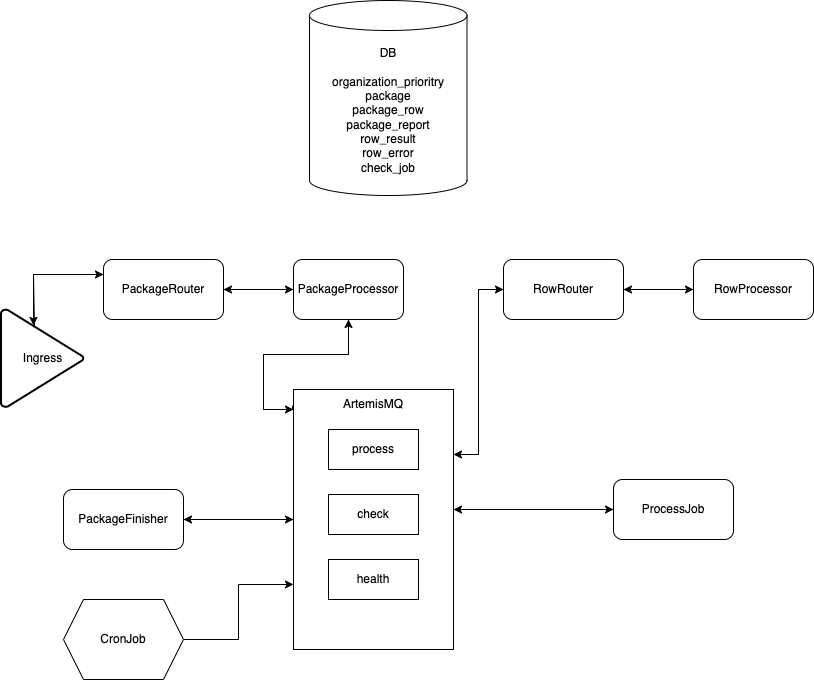

The diagram above was exported from draw.io. Its source (the exported page's mxGraphModel, read from the mxfile embedded in the PNG):
<mxGraphModel dx="1194" dy="690" grid="1" gridSize="10" guides="1" tooltips="1" connect="1" arrows="1" fold="1" page="1" pageScale="1" pageWidth="827" pageHeight="1169" math="0" shadow="0">
  <root>
    <mxCell id="0" />
    <mxCell id="1" parent="0" />
    <mxCell id="q6ugJpAYgZpibHcIygeE-1" style="edgeStyle=orthogonalEdgeStyle;rounded=0;orthogonalLoop=1;jettySize=auto;html=1;entryX=0;entryY=0.5;entryDx=0;entryDy=0;" edge="1" parent="1" source="q6ugJpAYgZpibHcIygeE-2" target="q6ugJpAYgZpibHcIygeE-6">
      <mxGeometry relative="1" as="geometry" />
    </mxCell>
    <mxCell id="q6ugJpAYgZpibHcIygeE-2" value="PackageFinisher" style="rounded=1;whiteSpace=wrap;html=1;" vertex="1" parent="1">
      <mxGeometry x="90" y="1300" width="120" height="60" as="geometry" />
    </mxCell>
    <mxCell id="q6ugJpAYgZpibHcIygeE-27" style="edgeStyle=orthogonalEdgeStyle;rounded=0;orthogonalLoop=1;jettySize=auto;html=1;" edge="1" parent="1" source="q6ugJpAYgZpibHcIygeE-4">
      <mxGeometry relative="1" as="geometry">
        <mxPoint x="250" y="1100" as="targetPoint" />
      </mxGeometry>
    </mxCell>
    <mxCell id="q6ugJpAYgZpibHcIygeE-29" style="edgeStyle=orthogonalEdgeStyle;rounded=0;orthogonalLoop=1;jettySize=auto;html=1;" edge="1" parent="1" source="q6ugJpAYgZpibHcIygeE-4" target="q6ugJpAYgZpibHcIygeE-6">
      <mxGeometry relative="1" as="geometry">
        <Array as="points">
          <mxPoint x="375" y="1165" />
          <mxPoint x="290" y="1165" />
          <mxPoint x="290" y="1220" />
        </Array>
      </mxGeometry>
    </mxCell>
    <mxCell id="q6ugJpAYgZpibHcIygeE-4" value="PackageProcessor" style="rounded=1;whiteSpace=wrap;html=1;" vertex="1" parent="1">
      <mxGeometry x="320" y="1070" width="110" height="60" as="geometry" />
    </mxCell>
    <mxCell id="q6ugJpAYgZpibHcIygeE-39" style="edgeStyle=orthogonalEdgeStyle;rounded=0;orthogonalLoop=1;jettySize=auto;html=1;" edge="1" parent="1" source="q6ugJpAYgZpibHcIygeE-5">
      <mxGeometry relative="1" as="geometry">
        <mxPoint x="480" y="1320" as="targetPoint" />
      </mxGeometry>
    </mxCell>
    <mxCell id="q6ugJpAYgZpibHcIygeE-5" value="ProcessJob" style="rounded=1;whiteSpace=wrap;html=1;" vertex="1" parent="1">
      <mxGeometry x="640" y="1290" width="120" height="60" as="geometry" />
    </mxCell>
    <mxCell id="q6ugJpAYgZpibHcIygeE-30" style="edgeStyle=orthogonalEdgeStyle;rounded=0;orthogonalLoop=1;jettySize=auto;html=1;exitX=0;exitY=0.5;exitDx=0;exitDy=0;entryX=1;entryY=0.5;entryDx=0;entryDy=0;" edge="1" parent="1" source="q6ugJpAYgZpibHcIygeE-6" target="q6ugJpAYgZpibHcIygeE-2">
      <mxGeometry relative="1" as="geometry" />
    </mxCell>
    <mxCell id="q6ugJpAYgZpibHcIygeE-35" style="edgeStyle=orthogonalEdgeStyle;rounded=0;orthogonalLoop=1;jettySize=auto;html=1;exitX=1;exitY=0.25;exitDx=0;exitDy=0;entryX=0;entryY=0.5;entryDx=0;entryDy=0;" edge="1" parent="1" source="q6ugJpAYgZpibHcIygeE-6" target="q6ugJpAYgZpibHcIygeE-33">
      <mxGeometry relative="1" as="geometry" />
    </mxCell>
    <mxCell id="q6ugJpAYgZpibHcIygeE-6" value="" style="rounded=0;whiteSpace=wrap;html=1;" vertex="1" parent="1">
      <mxGeometry x="320" y="1200" width="160" height="260" as="geometry" />
    </mxCell>
    <mxCell id="q6ugJpAYgZpibHcIygeE-7" value="process" style="rounded=0;whiteSpace=wrap;html=1;" vertex="1" parent="1">
      <mxGeometry x="355" y="1240" width="90" height="40" as="geometry" />
    </mxCell>
    <mxCell id="q6ugJpAYgZpibHcIygeE-8" style="edgeStyle=orthogonalEdgeStyle;rounded=0;orthogonalLoop=1;jettySize=auto;html=1;entryX=0.5;entryY=1;entryDx=0;entryDy=0;exitX=-0.006;exitY=0.062;exitDx=0;exitDy=0;exitPerimeter=0;" edge="1" parent="1" source="q6ugJpAYgZpibHcIygeE-6" target="q6ugJpAYgZpibHcIygeE-4">
      <mxGeometry relative="1" as="geometry">
        <Array as="points">
          <mxPoint x="319" y="1220" />
          <mxPoint x="290" y="1220" />
          <mxPoint x="290" y="1165" />
          <mxPoint x="375" y="1165" />
        </Array>
      </mxGeometry>
    </mxCell>
    <mxCell id="q6ugJpAYgZpibHcIygeE-9" value="ArtemisMQ" style="text;html=1;strokeColor=none;fillColor=none;align=center;verticalAlign=middle;whiteSpace=wrap;rounded=0;" vertex="1" parent="1">
      <mxGeometry x="370" y="1200" width="60" height="30" as="geometry" />
    </mxCell>
    <mxCell id="q6ugJpAYgZpibHcIygeE-10" value="check" style="rounded=0;whiteSpace=wrap;html=1;" vertex="1" parent="1">
      <mxGeometry x="355" y="1305" width="90" height="40" as="geometry" />
    </mxCell>
    <mxCell id="q6ugJpAYgZpibHcIygeE-11" value="health" style="rounded=0;whiteSpace=wrap;html=1;" vertex="1" parent="1">
      <mxGeometry x="355" y="1370" width="90" height="40" as="geometry" />
    </mxCell>
    <mxCell id="q6ugJpAYgZpibHcIygeE-12" value="DB&lt;br&gt;&lt;br&gt;organization_prioritry&lt;br&gt;package&lt;br&gt;package_row&lt;br&gt;package_report&lt;br&gt;row_result&lt;br&gt;row_error&lt;br&gt;check_job" style="shape=cylinder3;whiteSpace=wrap;html=1;boundedLbl=1;backgroundOutline=1;size=15;" vertex="1" parent="1">
      <mxGeometry x="336" y="811" width="157.5" height="195" as="geometry" />
    </mxCell>
    <mxCell id="q6ugJpAYgZpibHcIygeE-13" style="edgeStyle=orthogonalEdgeStyle;rounded=0;orthogonalLoop=1;jettySize=auto;html=1;entryX=0;entryY=0.5;entryDx=0;entryDy=0;" edge="1" parent="1" target="q6ugJpAYgZpibHcIygeE-5">
      <mxGeometry relative="1" as="geometry">
        <Array as="points">
          <mxPoint x="480" y="1320" />
        </Array>
        <mxPoint x="480" y="1310" as="sourcePoint" />
        <mxPoint x="597" y="1427.02" as="targetPoint" />
      </mxGeometry>
    </mxCell>
    <mxCell id="q6ugJpAYgZpibHcIygeE-26" style="edgeStyle=orthogonalEdgeStyle;rounded=0;orthogonalLoop=1;jettySize=auto;html=1;entryX=0;entryY=0.5;entryDx=0;entryDy=0;" edge="1" parent="1" source="q6ugJpAYgZpibHcIygeE-16" target="q6ugJpAYgZpibHcIygeE-4">
      <mxGeometry relative="1" as="geometry" />
    </mxCell>
    <mxCell id="q6ugJpAYgZpibHcIygeE-16" value="PackageRouter" style="rounded=1;whiteSpace=wrap;html=1;" vertex="1" parent="1">
      <mxGeometry x="130" y="1070" width="120" height="60" as="geometry" />
    </mxCell>
    <mxCell id="q6ugJpAYgZpibHcIygeE-24" style="edgeStyle=orthogonalEdgeStyle;rounded=0;orthogonalLoop=1;jettySize=auto;html=1;entryX=0;entryY=0.25;entryDx=0;entryDy=0;exitX=0.185;exitY=0.594;exitDx=0;exitDy=0;exitPerimeter=0;" edge="1" parent="1" source="q6ugJpAYgZpibHcIygeE-23" target="q6ugJpAYgZpibHcIygeE-16">
      <mxGeometry relative="1" as="geometry">
        <Array as="points">
          <mxPoint x="60" y="1085" />
        </Array>
      </mxGeometry>
    </mxCell>
    <mxCell id="q6ugJpAYgZpibHcIygeE-23" value="Ingress" style="strokeWidth=2;html=1;shape=mxgraph.flowchart.extract_or_measurement;whiteSpace=wrap;direction=south;" vertex="1" parent="1">
      <mxGeometry x="27.5" y="1120" width="82.5" height="97.5" as="geometry" />
    </mxCell>
    <mxCell id="q6ugJpAYgZpibHcIygeE-25" style="edgeStyle=orthogonalEdgeStyle;rounded=0;orthogonalLoop=1;jettySize=auto;html=1;exitX=0;exitY=0.25;exitDx=0;exitDy=0;entryX=0.164;entryY=0.606;entryDx=0;entryDy=0;entryPerimeter=0;" edge="1" parent="1" source="q6ugJpAYgZpibHcIygeE-16" target="q6ugJpAYgZpibHcIygeE-23">
      <mxGeometry relative="1" as="geometry">
        <Array as="points">
          <mxPoint x="60" y="1085" />
        </Array>
      </mxGeometry>
    </mxCell>
    <mxCell id="q6ugJpAYgZpibHcIygeE-32" style="edgeStyle=orthogonalEdgeStyle;rounded=0;orthogonalLoop=1;jettySize=auto;html=1;entryX=0;entryY=0.75;entryDx=0;entryDy=0;" edge="1" parent="1" source="q6ugJpAYgZpibHcIygeE-31" target="q6ugJpAYgZpibHcIygeE-6">
      <mxGeometry relative="1" as="geometry" />
    </mxCell>
    <mxCell id="q6ugJpAYgZpibHcIygeE-31" value="CronJob" style="shape=hexagon;perimeter=hexagonPerimeter2;whiteSpace=wrap;html=1;fixedSize=1;" vertex="1" parent="1">
      <mxGeometry x="90" y="1410" width="120" height="80" as="geometry" />
    </mxCell>
    <mxCell id="q6ugJpAYgZpibHcIygeE-36" style="edgeStyle=orthogonalEdgeStyle;rounded=0;orthogonalLoop=1;jettySize=auto;html=1;entryX=1;entryY=0.25;entryDx=0;entryDy=0;" edge="1" parent="1" source="q6ugJpAYgZpibHcIygeE-33" target="q6ugJpAYgZpibHcIygeE-6">
      <mxGeometry relative="1" as="geometry" />
    </mxCell>
    <mxCell id="q6ugJpAYgZpibHcIygeE-38" style="edgeStyle=orthogonalEdgeStyle;rounded=0;orthogonalLoop=1;jettySize=auto;html=1;entryX=0;entryY=0.5;entryDx=0;entryDy=0;" edge="1" parent="1" source="q6ugJpAYgZpibHcIygeE-33" target="q6ugJpAYgZpibHcIygeE-34">
      <mxGeometry relative="1" as="geometry" />
    </mxCell>
    <mxCell id="q6ugJpAYgZpibHcIygeE-33" value="RowRouter" style="rounded=1;whiteSpace=wrap;html=1;" vertex="1" parent="1">
      <mxGeometry x="530" y="1070" width="120" height="60" as="geometry" />
    </mxCell>
    <mxCell id="q6ugJpAYgZpibHcIygeE-37" style="edgeStyle=orthogonalEdgeStyle;rounded=0;orthogonalLoop=1;jettySize=auto;html=1;entryX=1;entryY=0.5;entryDx=0;entryDy=0;" edge="1" parent="1" source="q6ugJpAYgZpibHcIygeE-34" target="q6ugJpAYgZpibHcIygeE-33">
      <mxGeometry relative="1" as="geometry" />
    </mxCell>
    <mxCell id="q6ugJpAYgZpibHcIygeE-34" value="RowProcessor" style="rounded=1;whiteSpace=wrap;html=1;" vertex="1" parent="1">
      <mxGeometry x="720" y="1070" width="120" height="60" as="geometry" />
    </mxCell>
  </root>
</mxGraphModel>